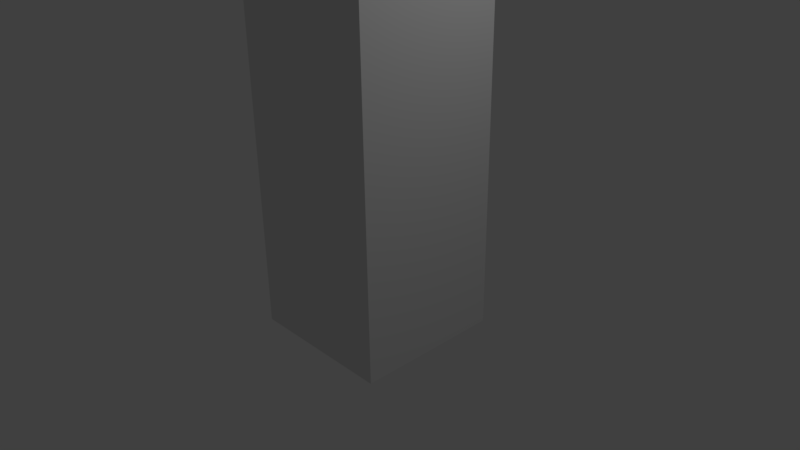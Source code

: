 # Source: fencepost.blend  (saved by Blender 2.77.0; exported with 4.5.12 LTS)
import bpy
from mathutils import Matrix  # noqa: F401  (used for matrix-valued properties, if any)

bpy.ops.wm.read_factory_settings(use_empty=True)
scene = bpy.context.scene
scene.name = 'Scene'

# ---- collections
col_collection_1 = bpy.data.collections.new('Collection 1'); scene.collection.children.link(col_collection_1)

# ---- materials (node trees are filled in below, after node groups)
mat_material = bpy.data.materials.new('Material')
mat_material.alpha_threshold = 0.0
mat_material.use_transparent_shadow = False
mat_material.roughness = 0.5
mat_material.line_color = (0.0, 0.0, 0.0, 1.0)

# ---- material node trees

# ---- world
world_world = bpy.data.worlds.new('World'); scene.world = world_world
world_world.color = (0.05088, 0.05088, 0.05088)
world_world.use_sun_shadow = False
world_world.sun_shadow_jitter_overblur = 0.0
world_world.cycles.sampling_method = 'MANUAL'

# ---- cameras
cam_camera = bpy.data.cameras.new('Camera')
cam_camera.clip_end = 100.0
cam_camera.lens = 35.0
cam_camera.sensor_width = 32.0
cam_camera.sensor_height = 18.0
cam_camera.ortho_scale = 7.314
cam_camera.dof.focus_distance = 0.0
cam_camera.dof.aperture_fstop = 128.0

# ---- lights
light_lamp = bpy.data.lights.new('Lamp', 'POINT')
light_lamp.transmission_factor = 0.0
light_lamp.cutoff_distance = 30.0
light_lamp.energy = 100.0
light_lamp.shadow_buffer_clip_start = 1.001
light_lamp.shadow_soft_size = 0.1
light_lamp.shadow_maximum_resolution = 0.006
light_lamp.use_absolute_resolution = True

# ---- meshes
me_cube = bpy.data.meshes.new('Cube')
me_cube.from_pydata([(1.0, 1.0, -1.0), (1.0, -1.0, -1.0), (-1.0, -1.0, -1.0), (-1.0, 1.0, -1.0), (1.0, 1.0, 8.062), (1.0, -1.0, 8.062), (-1.0, -1.0, 8.062), (-1.0, 1.0, 8.062), (-1.341e-07, -1.788e-07, 10.46)], [], [(0, 1, 2, 3), (0, 3, 7, 4), (6, 5, 8), (2, 1, 5, 6), (1, 0, 4, 5), (3, 2, 6, 7), (5, 4, 8), (7, 6, 8), (4, 7, 8)])
me_cube.materials.append(mat_material)
me_cube.use_remesh_preserve_volume = False
me_cube.use_remesh_preserve_attributes = False
me_cube.use_mirror_vertex_groups = False
me_cube.update()

# ---- objects
ob_fencepost = bpy.data.objects.new('FencePost', me_cube)
ob_lamp = bpy.data.objects.new('Lamp', light_lamp)
ob_camera = bpy.data.objects.new('Camera', cam_camera)

# ---- transforms, parenting, visibility, modifiers, constraints
ob_fencepost.location = (0.009257, 0.02059, -0.0002995)
ob_fencepost.lock_rotations_4d = False
ob_fencepost.empty_display_type = 'ARROWS'
ob_fencepost.lineart.crease_threshold = 0.0
ob_lamp.location = (4.076, 1.005, 5.904)
ob_lamp.rotation_euler = (0.6503, 0.05522, 1.866)
ob_lamp.lock_rotations_4d = False
ob_lamp.empty_display_type = 'ARROWS'
ob_lamp.color = (0.0, 0.0, 0.0, 0.0)
ob_lamp.lineart.crease_threshold = 0.0
ob_camera.location = (7.481, -6.508, 5.344)
ob_camera.rotation_euler = (1.109, 0.01082, 0.8149)
ob_camera.lock_rotations_4d = False
ob_camera.empty_display_type = 'ARROWS'
ob_camera.color = (0.0, 0.0, 0.0, 0.0)
ob_camera.display_type = 'WIRE'
ob_camera.lineart.crease_threshold = 0.0

# ---- collection membership
col_collection_1.objects.link(ob_fencepost)
col_collection_1.objects.link(ob_lamp)
col_collection_1.objects.link(ob_camera)

# ---- scene / render settings (as saved in the file)
scene.camera = ob_camera
scene.frame_start = 1; scene.frame_end = 250; scene.frame_set(1)
scene.render.engine = 'BLENDER_EEVEE_NEXT'
scene.render.resolution_percentage = 50
scene.render.dither_intensity = 0.0
scene.cycles.use_denoising = False
scene.cycles.samples = 128
scene.cycles.sampling_pattern = 'TABULATED_SOBOL'
scene.cycles.light_sampling_threshold = 0.0
scene.cycles.use_adaptive_sampling = False
scene.cycles.use_light_tree = False
scene.cycles.blur_glossy = 0.0
scene.cycles.sample_clamp_indirect = 0.0
scene.view_settings.view_transform = 'Standard'
bpy.context.view_layer.update()
